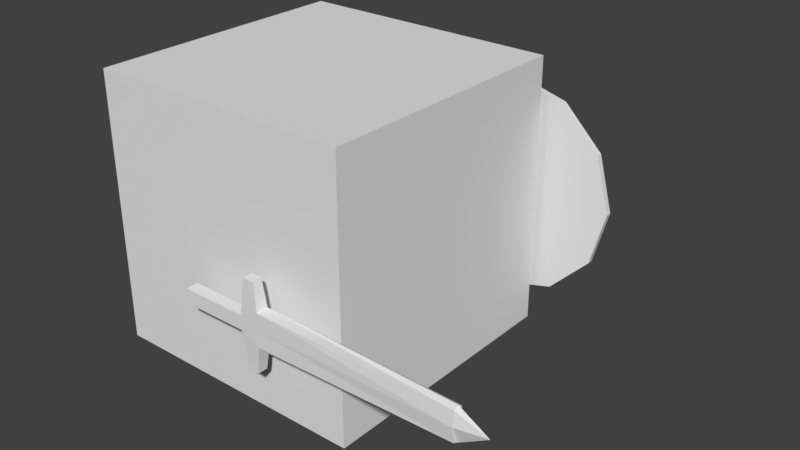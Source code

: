 # Source: soldier.blend  (saved by Blender 2.79.0; exported with 4.5.12 LTS)
import bpy
from mathutils import Matrix  # noqa: F401  (used for matrix-valued properties, if any)

bpy.ops.wm.read_factory_settings(use_empty=True)
scene = bpy.context.scene
scene.name = 'Scene'

# ---- collections
col_collection_1 = bpy.data.collections.new('Collection 1'); scene.collection.children.link(col_collection_1)

# ---- world
world_world = bpy.data.worlds.new('World'); scene.world = world_world
world_world.color = (0.05088, 0.05088, 0.05088)
world_world.use_sun_shadow = False
world_world.sun_shadow_jitter_overblur = 0.0
world_world.cycles.sampling_method = 'MANUAL'

# ---- meshes
me_circle = bpy.data.meshes.new('Circle')
me_circle.from_pydata([(-0.2482, 1.73, 0.2605), (-0.6544, 1.621, 0.2605), (-0.9517, 1.324, 0.2605), (-1.06, 0.9175, 0.2605), (-0.9517, 0.5114, 0.2605), (-0.6544, 0.2141, 0.2605), (-0.2482, 0.1052, 0.2605), (0.1579, 0.2141, 0.2605), (0.4552, 0.5114, 0.2605), (0.564, 0.9175, 0.2605), (0.4552, 1.324, 0.2605), (0.1579, 1.621, 0.2605), (-0.2482, 1.73, 0.2179), (-0.6544, 1.621, 0.2179), (-0.9517, 1.324, 0.2179), (-1.06, 0.9175, 0.2179), (-0.9517, 0.5114, 0.2179), (-0.6544, 0.2141, 0.2179), (-0.2482, 0.1052, 0.2179), (0.1579, 0.2141, 0.2179), (0.4552, 0.5114, 0.2179), (0.564, 0.9175, 0.2179), (0.4552, 1.324, 0.2179), (0.1579, 1.621, 0.2179), (-0.2482, 1.054, 0.1172), (-0.3166, 1.036, 0.1172), (-0.3666, 0.9858, 0.1172), (-0.3849, 0.9175, 0.1172), (-0.3666, 0.8492, 0.1172), (-0.3166, 0.7991, 0.1172), (-0.2482, 0.7808, 0.1172), (-0.1799, 0.7991, 0.1172), (-0.1299, 0.8492, 0.1172), (-0.1116, 0.9175, 0.1172), (-0.1299, 0.9858, 0.1172), (-0.1799, 1.036, 0.1172), (-0.2482, 1.054, 0.06603), (-0.3166, 1.036, 0.06603), (-0.3666, 0.9858, 0.06603), (-0.3849, 0.9175, 0.06603), (-0.3666, 0.8492, 0.06603), (-0.3166, 0.7991, 0.06603), (-0.2482, 0.7808, 0.06603), (-0.1799, 0.7991, 0.06603), (-0.1299, 0.8492, 0.06603), (-0.1116, 0.9175, 0.06603), (-0.1299, 0.9858, 0.06603), (-0.1799, 1.036, 0.06603), (-0.6544, 1.621, 0.2605), (-0.6544, 1.621, 0.2605), (-0.2482, 1.73, 0.2605), (-0.2482, 1.73, 0.2605), (-0.9517, 1.324, 0.2605), (-0.9517, 1.324, 0.2605), (-1.06, 0.9175, 0.2605), (-1.06, 0.9175, 0.2605), (-0.9517, 0.5114, 0.2605), (-0.9517, 0.5114, 0.2605), (-0.6544, 0.2141, 0.2605), (-0.6544, 0.2141, 0.2605), (-0.2482, 0.1052, 0.2605), (-0.2482, 0.1052, 0.2605), (0.1579, 0.2141, 0.2605), (0.1579, 0.2141, 0.2605), (0.4552, 0.5114, 0.2605), (0.4552, 0.5114, 0.2605), (0.564, 0.9175, 0.2605), (0.564, 0.9175, 0.2605), (0.4552, 1.324, 0.2605), (0.4552, 1.324, 0.2605), (0.1579, 1.621, 0.2605), (0.1579, 1.621, 0.2605), (-0.6544, 1.621, 0.2179), (-0.6544, 1.621, 0.2179), (-0.6544, 1.621, 0.2179), (-0.2482, 1.73, 0.2179), (-0.2482, 1.73, 0.2179), (-0.2482, 1.73, 0.2179), (-0.9517, 1.324, 0.2179), (-0.9517, 1.324, 0.2179), (-0.9517, 1.324, 0.2179), (-1.06, 0.9175, 0.2179), (-1.06, 0.9175, 0.2179), (-1.06, 0.9175, 0.2179), (-0.9517, 0.5114, 0.2179), (-0.9517, 0.5114, 0.2179), (-0.9517, 0.5114, 0.2179), (-0.6544, 0.2141, 0.2179), (-0.6544, 0.2141, 0.2179), (-0.6544, 0.2141, 0.2179), (-0.2482, 0.1052, 0.2179), (-0.2482, 0.1052, 0.2179), (-0.2482, 0.1052, 0.2179), (0.1579, 0.2141, 0.2179), (0.1579, 0.2141, 0.2179), (0.1579, 0.2141, 0.2179), (0.4552, 0.5114, 0.2179), (0.4552, 0.5114, 0.2179), (0.4552, 0.5114, 0.2179), (0.564, 0.9175, 0.2179), (0.564, 0.9175, 0.2179), (0.564, 0.9175, 0.2179), (0.4552, 1.324, 0.2179), (0.4552, 1.324, 0.2179), (0.4552, 1.324, 0.2179), (0.1579, 1.621, 0.2179), (0.1579, 1.621, 0.2179), (0.1579, 1.621, 0.2179), (-0.3166, 1.036, 0.1172), (-0.3166, 1.036, 0.1172), (-0.3166, 1.036, 0.1172), (-0.2482, 1.054, 0.1172), (-0.2482, 1.054, 0.1172), (-0.2482, 1.054, 0.1172), (-0.3666, 0.9858, 0.1172), (-0.3666, 0.9858, 0.1172), (-0.3666, 0.9858, 0.1172), (-0.3849, 0.9175, 0.1172), (-0.3849, 0.9175, 0.1172), (-0.3849, 0.9175, 0.1172), (-0.3666, 0.8492, 0.1172), (-0.3666, 0.8492, 0.1172), (-0.3666, 0.8492, 0.1172), (-0.3166, 0.7991, 0.1172), (-0.3166, 0.7991, 0.1172), (-0.3166, 0.7991, 0.1172), (-0.2482, 0.7808, 0.1172), (-0.2482, 0.7808, 0.1172), (-0.2482, 0.7808, 0.1172), (-0.1799, 0.7991, 0.1172), (-0.1799, 0.7991, 0.1172), (-0.1799, 0.7991, 0.1172), (-0.1299, 0.8492, 0.1172), (-0.1299, 0.8492, 0.1172), (-0.1299, 0.8492, 0.1172), (-0.1116, 0.9175, 0.1172), (-0.1116, 0.9175, 0.1172), (-0.1116, 0.9175, 0.1172), (-0.1299, 0.9858, 0.1172), (-0.1299, 0.9858, 0.1172), (-0.1299, 0.9858, 0.1172), (-0.1799, 1.036, 0.1172), (-0.1799, 1.036, 0.1172), (-0.1799, 1.036, 0.1172), (-0.3166, 1.036, 0.06603), (-0.3166, 1.036, 0.06603), (-0.2482, 1.054, 0.06603), (-0.2482, 1.054, 0.06603), (-0.3666, 0.9858, 0.06603), (-0.3666, 0.9858, 0.06603), (-0.3849, 0.9175, 0.06603), (-0.3849, 0.9175, 0.06603), (-0.3666, 0.8492, 0.06603), (-0.3666, 0.8492, 0.06603), (-0.3166, 0.7991, 0.06603), (-0.3166, 0.7991, 0.06603), (-0.2482, 0.7808, 0.06603), (-0.2482, 0.7808, 0.06603), (-0.1799, 0.7991, 0.06603), (-0.1799, 0.7991, 0.06603), (-0.1299, 0.8492, 0.06603), (-0.1299, 0.8492, 0.06603), (-0.1116, 0.9175, 0.06603), (-0.1116, 0.9175, 0.06603), (-0.1299, 0.9858, 0.06603), (-0.1299, 0.9858, 0.06603), (-0.1799, 1.036, 0.06603), (-0.1799, 1.036, 0.06603)], [], [(48, 52, 54, 56, 58, 60, 62, 64, 66, 68, 70, 50), (85, 121, 123, 87), (61, 91, 93, 63), (55, 82, 84, 57), (69, 103, 105, 71), (51, 75, 72, 49), (7, 94, 96, 65), (4, 86, 89, 59), (11, 106, 76, 0), (1, 73, 78, 53), (8, 97, 99, 67), (5, 88, 90, 6), (2, 79, 81, 3), (9, 100, 102, 10), (122, 153, 154, 125), (107, 142, 112, 77), (74, 109, 114, 80), (98, 133, 135, 101), (17, 124, 126, 92), (14, 115, 117, 83), (21, 136, 138, 104), (18, 127, 129, 95), (15, 118, 120, 16), (22, 139, 141, 23), (12, 111, 108, 13), (19, 130, 132, 20), (144, 146, 166, 164, 162, 160, 158, 156, 155, 152, 150, 148), (143, 167, 147, 113), (110, 145, 149, 116), (134, 161, 163, 137), (29, 41, 157, 128), (26, 38, 151, 119), (33, 45, 165, 140), (30, 42, 159, 131), (27, 39, 40, 28), (34, 46, 47, 35), (24, 36, 37, 25), (31, 43, 44, 32)])
me_circle.use_remesh_preserve_volume = False
me_circle.use_remesh_preserve_attributes = False
me_circle.use_mirror_vertex_groups = False
me_circle.update()
me_cube_002 = bpy.data.meshes.new('Cube.002')
me_cube_002.from_pydata([(-0.4879, -1.0, -1.0), (-0.4879, -1.0, 1.0), (-0.4879, 1.0, -1.0), (-0.4879, 1.0, 1.0), (0.9172, -0.7468, -0.8585), (0.9172, -0.7092, 0.8235), (0.9172, 0.6517, -0.8839), (0.9172, 0.7058, 0.8307), (-0.4879, -1.0, 0.0), (-0.4879, 1.0, 0.0), (0.9172, 1.0, 0.0), (0.9172, -1.0, 0.0), (0.9172, 0.0, 1.0), (0.9172, 0.0, -1.0), (1.12, 0.0, 0.0), (-0.6239, -1.0, -0.4242), (-0.6239, -1.0, 0.4447), (-0.6239, 1.0, -0.4242), (-0.6239, 1.0, 0.4447), (-0.6239, -1.0, 0.0), (-0.6239, 1.0, 0.0), (-1.102, -1.0, -0.4242), (-1.102, -1.0, 0.4447), (-1.102, 1.0, -0.4242), (-1.102, 1.0, 0.4447), (-1.102, -1.0, 0.0), (-1.102, 1.0, 0.0), (-0.516, -0.8003, 2.613), (-0.516, 0.8003, 2.613), (-0.5958, -0.8003, 2.613), (-0.5958, 0.8003, 2.613), (-0.516, -0.8003, -2.618), (-0.516, 0.8003, -2.618), (-0.5958, -0.8003, -2.618), (-0.5958, 0.8003, -2.618)], [], [(0, 8, 19, 15), (9, 3, 7, 10), (10, 7, 12, 14), (11, 5, 1, 8), (2, 6, 13, 4, 0), (7, 3, 1, 5, 12), (4, 11, 8, 0), (6, 10, 14, 13), (2, 9, 10, 6), (9, 2, 17, 20), (13, 14, 11, 4), (14, 12, 5, 11), (16, 18, 24, 22), (15, 19, 25, 21), (8, 1, 16, 19), (3, 9, 20, 18), (18, 16, 29, 30), (15, 17, 34, 33), (25, 22, 24, 26), (21, 25, 26, 23), (17, 15, 21, 23), (18, 20, 26, 24), (20, 17, 23, 26), (19, 16, 22, 25), (27, 28, 30, 29), (3, 18, 30, 28), (1, 3, 28, 27), (16, 1, 27, 29), (32, 31, 33, 34), (0, 15, 33, 31), (17, 2, 32, 34), (2, 0, 31, 32)])
me_cube_002.use_remesh_preserve_volume = False
me_cube_002.use_remesh_preserve_attributes = False
me_cube_002.use_mirror_vertex_groups = False
me_cube_002.update()
me_cube_001 = bpy.data.meshes.new('Cube.001')
me_cube_001.from_pydata([(-1.0, -1.0, -1.0), (-1.0, -1.0, 1.0), (-1.0, 1.0, -1.0), (-1.0, 1.0, 1.0), (1.0, -1.0, -1.0), (1.0, -1.0, 1.0), (1.0, 1.0, -1.0), (1.0, 1.0, 1.0)], [], [(0, 1, 3, 2), (2, 3, 7, 6), (6, 7, 5, 4), (4, 5, 1, 0), (2, 6, 4, 0), (7, 3, 1, 5)])
me_cube_001.use_remesh_preserve_volume = False
me_cube_001.use_remesh_preserve_attributes = False
me_cube_001.use_mirror_vertex_groups = False
me_cube_001.update()

# ---- objects
ob_shield = bpy.data.objects.new('Shield', me_circle)
ob_sword = bpy.data.objects.new('Sword', me_cube_002)
ob_body = bpy.data.objects.new('Body', me_cube_001)

# ---- transforms, parenting, visibility, modifiers, constraints
ob_shield.location = (-0.1924, 1.323, 0.7268)
ob_shield.rotation_euler = (1.571, 1.571, 0.0)
ob_shield.lineart.crease_threshold = 0.0
ob_sword.location = (1.019, -1.157, 0.7509)
ob_sword.scale = (1.035, 0.0448, 0.1231)
ob_sword.lineart.crease_threshold = 0.0
ob_body.location = (0.0, 0.0, 1.0)
ob_body.lineart.crease_threshold = 0.0

# ---- collection membership
col_collection_1.objects.link(ob_shield)
col_collection_1.objects.link(ob_sword)
col_collection_1.objects.link(ob_body)

# ---- scene / render settings (as saved in the file)
scene.frame_start = 1; scene.frame_end = 250; scene.frame_set(1)
scene.render.engine = 'BLENDER_EEVEE_NEXT'
scene.render.resolution_percentage = 50
scene.render.dither_intensity = 0.0
scene.cycles.use_denoising = False
scene.cycles.samples = 128
scene.cycles.sampling_pattern = 'TABULATED_SOBOL'
scene.cycles.use_adaptive_sampling = False
scene.cycles.use_light_tree = False
scene.cycles.blur_glossy = 0.0
scene.cycles.sample_clamp_indirect = 0.0
scene.view_settings.view_transform = 'Standard'
bpy.context.view_layer.update()

# ---- added for rendering (the .blend has no active camera and no usable light): camera, sun
cam_auto = bpy.data.cameras.new('AutoCamera')
cam_auto.lens = 50.0
cam_auto.sensor_width = 36.0
cam_auto.clip_end = 1000.0
ob_auto_camera = bpy.data.objects.new('AutoCamera', cam_auto)
scene.collection.objects.link(ob_auto_camera)
ob_auto_camera.location = (4.7423, -4.95608, 4.32255)
ob_auto_camera.rotation_euler = (1.09748, -7.21219e-08, 0.694738)
scene.camera = ob_auto_camera
light_auto_sun = bpy.data.lights.new('AutoSun', 'SUN')
light_auto_sun.energy = 3.0
light_auto_sun.angle = 0.0523599
ob_auto_sun = bpy.data.objects.new('AutoSun', light_auto_sun)
scene.collection.objects.link(ob_auto_sun)
ob_auto_sun.rotation_euler = (0.872665, 0.174533, 0.523599)
bpy.context.view_layer.update()
